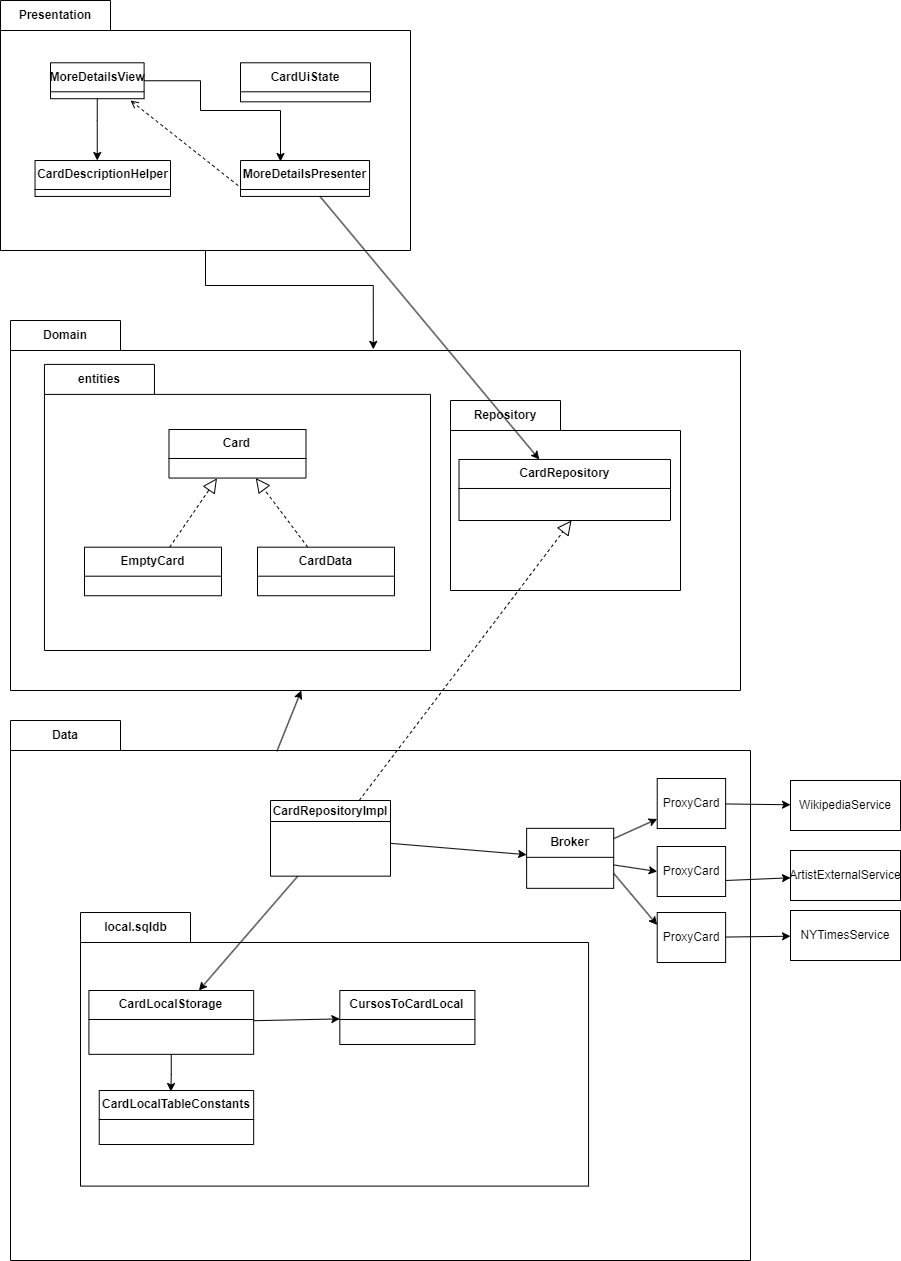

The diagram above was exported from draw.io. Its source (the exported page's mxGraphModel, read from the mxfile embedded in the PNG):
<mxGraphModel dx="2086" dy="1895" grid="1" gridSize="10" guides="1" tooltips="1" connect="1" arrows="1" fold="1" page="1" pageScale="1" pageWidth="827" pageHeight="1169" math="0" shadow="0">
  <root>
    <mxCell id="0" />
    <mxCell id="1" parent="0" />
    <mxCell id="KL7Z5789mSMzWukvOGaM-4" value="Data" style="shape=folder;fontStyle=1;tabWidth=110;tabHeight=30;tabPosition=left;html=1;boundedLbl=1;labelInHeader=1;container=1;collapsible=0;whiteSpace=wrap;" parent="1" vertex="1">
      <mxGeometry x="-480" y="-60" width="740" height="540" as="geometry" />
    </mxCell>
    <mxCell id="KL7Z5789mSMzWukvOGaM-5" value="" style="html=1;strokeColor=none;resizeWidth=1;resizeHeight=1;fillColor=none;part=1;connectable=0;allowArrows=0;deletable=0;whiteSpace=wrap;" parent="KL7Z5789mSMzWukvOGaM-4" vertex="1">
      <mxGeometry width="677.7586813186814" height="393" relative="1" as="geometry">
        <mxPoint y="120" as="offset" />
      </mxGeometry>
    </mxCell>
    <mxCell id="oKTFWX2n7P_de92_4Be2-39" value="CardRepositoryImpl" style="swimlane;fontStyle=1;align=center;verticalAlign=middle;childLayout=stackLayout;horizontal=1;startSize=21;horizontalStack=0;resizeParent=1;resizeParentMax=0;resizeLast=0;collapsible=0;marginBottom=0;html=1;whiteSpace=wrap;" parent="KL7Z5789mSMzWukvOGaM-4" vertex="1">
      <mxGeometry x="260" y="80" width="120" height="75.66" as="geometry" />
    </mxCell>
    <mxCell id="KL7Z5789mSMzWukvOGaM-41" value="local.sqldb" style="shape=folder;fontStyle=1;tabWidth=110;tabHeight=30;tabPosition=left;html=1;boundedLbl=1;labelInHeader=1;container=1;collapsible=0;whiteSpace=wrap;" parent="KL7Z5789mSMzWukvOGaM-4" vertex="1">
      <mxGeometry x="70" y="192" width="508.07" height="273.6" as="geometry" />
    </mxCell>
    <mxCell id="KL7Z5789mSMzWukvOGaM-42" value="" style="html=1;strokeColor=none;resizeWidth=1;resizeHeight=1;fillColor=none;part=1;connectable=0;allowArrows=0;deletable=0;whiteSpace=wrap;" parent="KL7Z5789mSMzWukvOGaM-41" vertex="1">
      <mxGeometry width="508.07" height="191.52" relative="1" as="geometry">
        <mxPoint y="30" as="offset" />
      </mxGeometry>
    </mxCell>
    <mxCell id="ZFrypsiIttXh8tdzhblb-2" style="edgeStyle=orthogonalEdgeStyle;rounded=0;orthogonalLoop=1;jettySize=auto;html=1;entryX=0.464;entryY=0.019;entryDx=0;entryDy=0;entryPerimeter=0;" parent="KL7Z5789mSMzWukvOGaM-41" source="oKTFWX2n7P_de92_4Be2-65" target="oKTFWX2n7P_de92_4Be2-73" edge="1">
      <mxGeometry relative="1" as="geometry" />
    </mxCell>
    <mxCell id="oKTFWX2n7P_de92_4Be2-65" value="CardLocalStorage" style="swimlane;fontStyle=1;align=center;verticalAlign=middle;childLayout=stackLayout;horizontal=1;startSize=29;horizontalStack=0;resizeParent=1;resizeParentMax=0;resizeLast=0;collapsible=0;marginBottom=0;html=1;whiteSpace=wrap;" parent="KL7Z5789mSMzWukvOGaM-41" vertex="1">
      <mxGeometry x="8.41560875404122" y="78.00000000000001" width="164.7390513020833" height="63.82800000000001" as="geometry" />
    </mxCell>
    <mxCell id="oKTFWX2n7P_de92_4Be2-76" value="CursosToCardLocal" style="swimlane;fontStyle=1;align=center;verticalAlign=middle;childLayout=stackLayout;horizontal=1;startSize=29;horizontalStack=0;resizeParent=1;resizeParentMax=0;resizeLast=0;collapsible=0;marginBottom=0;html=1;whiteSpace=wrap;" parent="KL7Z5789mSMzWukvOGaM-41" vertex="1">
      <mxGeometry x="259.3220488987674" y="78.00000000000001" width="135.1020650636492" height="54.000000000000014" as="geometry" />
    </mxCell>
    <mxCell id="oKTFWX2n7P_de92_4Be2-97" value="" style="endArrow=classic;html=1;rounded=0;" parent="KL7Z5789mSMzWukvOGaM-41" source="oKTFWX2n7P_de92_4Be2-65" target="oKTFWX2n7P_de92_4Be2-76" edge="1">
      <mxGeometry width="50" height="50" relative="1" as="geometry">
        <mxPoint x="635.677801576076" y="566.0000000000001" as="sourcePoint" />
        <mxPoint x="529.5261790260658" y="598.0000000000001" as="targetPoint" />
      </mxGeometry>
    </mxCell>
    <mxCell id="oKTFWX2n7P_de92_4Be2-73" value="CardLocalTableConstants" style="swimlane;fontStyle=1;align=center;verticalAlign=middle;childLayout=stackLayout;horizontal=1;startSize=29;horizontalStack=0;resizeParent=1;resizeParentMax=0;resizeLast=0;collapsible=0;marginBottom=0;html=1;whiteSpace=wrap;" parent="KL7Z5789mSMzWukvOGaM-41" vertex="1">
      <mxGeometry x="18.75352175793089" y="178.00000000000003" width="154.40236007274197" height="54.000000000000014" as="geometry" />
    </mxCell>
    <mxCell id="KL7Z5789mSMzWukvOGaM-47" value="" style="endArrow=classic;html=1;rounded=0;" parent="KL7Z5789mSMzWukvOGaM-4" source="oKTFWX2n7P_de92_4Be2-39" edge="1" target="oKTFWX2n7P_de92_4Be2-65">
      <mxGeometry width="50" height="50" relative="1" as="geometry">
        <mxPoint x="369.3781512605042" y="143" as="sourcePoint" />
        <mxPoint x="345.1260504201681" y="270" as="targetPoint" />
      </mxGeometry>
    </mxCell>
    <mxCell id="iP6iTX2D1rXmeO4OyCxt-17" value="Broker" style="swimlane;fontStyle=1;align=center;verticalAlign=middle;childLayout=stackLayout;horizontal=1;startSize=29;horizontalStack=0;resizeParent=1;resizeParentMax=0;resizeLast=0;collapsible=0;marginBottom=0;html=1;whiteSpace=wrap;" vertex="1" parent="KL7Z5789mSMzWukvOGaM-4">
      <mxGeometry x="516.1344537815127" y="107.83" width="87.05882352941177" height="60" as="geometry" />
    </mxCell>
    <mxCell id="iP6iTX2D1rXmeO4OyCxt-21" value="" style="endArrow=classic;html=1;rounded=0;" edge="1" parent="KL7Z5789mSMzWukvOGaM-4" source="oKTFWX2n7P_de92_4Be2-39" target="iP6iTX2D1rXmeO4OyCxt-17">
      <mxGeometry width="50" height="50" relative="1" as="geometry">
        <mxPoint x="503.69747899159665" y="20" as="sourcePoint" />
        <mxPoint x="534.7899159663866" y="-30" as="targetPoint" />
      </mxGeometry>
    </mxCell>
    <mxCell id="iP6iTX2D1rXmeO4OyCxt-22" value="ProxyCard" style="html=1;whiteSpace=wrap;" vertex="1" parent="KL7Z5789mSMzWukvOGaM-4">
      <mxGeometry x="646.7226890756302" y="58" width="68.40336134453781" height="50" as="geometry" />
    </mxCell>
    <mxCell id="iP6iTX2D1rXmeO4OyCxt-23" value="ProxyCard" style="html=1;whiteSpace=wrap;" vertex="1" parent="KL7Z5789mSMzWukvOGaM-4">
      <mxGeometry x="646.7226890756302" y="126" width="68.40336134453781" height="50" as="geometry" />
    </mxCell>
    <mxCell id="iP6iTX2D1rXmeO4OyCxt-24" value="ProxyCard" style="html=1;whiteSpace=wrap;" vertex="1" parent="KL7Z5789mSMzWukvOGaM-4">
      <mxGeometry x="646.7226890756302" y="192" width="68.40336134453781" height="50" as="geometry" />
    </mxCell>
    <mxCell id="iP6iTX2D1rXmeO4OyCxt-25" value="" style="endArrow=classic;html=1;rounded=0;" edge="1" parent="KL7Z5789mSMzWukvOGaM-4" source="iP6iTX2D1rXmeO4OyCxt-17" target="iP6iTX2D1rXmeO4OyCxt-22">
      <mxGeometry width="50" height="50" relative="1" as="geometry">
        <mxPoint x="590.7563025210084" y="130" as="sourcePoint" />
        <mxPoint x="621.8487394957983" y="80" as="targetPoint" />
      </mxGeometry>
    </mxCell>
    <mxCell id="iP6iTX2D1rXmeO4OyCxt-26" value="" style="endArrow=classic;html=1;rounded=0;entryX=0;entryY=0.5;entryDx=0;entryDy=0;" edge="1" parent="KL7Z5789mSMzWukvOGaM-4" source="iP6iTX2D1rXmeO4OyCxt-17" target="iP6iTX2D1rXmeO4OyCxt-23">
      <mxGeometry width="50" height="50" relative="1" as="geometry">
        <mxPoint x="596.9747899159664" y="140" as="sourcePoint" />
        <mxPoint x="578.3193277310925" y="-30" as="targetPoint" />
      </mxGeometry>
    </mxCell>
    <mxCell id="iP6iTX2D1rXmeO4OyCxt-27" value="" style="endArrow=classic;html=1;rounded=0;entryX=0;entryY=0.25;entryDx=0;entryDy=0;exitX=1;exitY=0.75;exitDx=0;exitDy=0;" edge="1" parent="KL7Z5789mSMzWukvOGaM-4" source="iP6iTX2D1rXmeO4OyCxt-17" target="iP6iTX2D1rXmeO4OyCxt-24">
      <mxGeometry width="50" height="50" relative="1" as="geometry">
        <mxPoint x="596.9747899159664" y="30" as="sourcePoint" />
        <mxPoint x="628.0672268907563" y="-20" as="targetPoint" />
      </mxGeometry>
    </mxCell>
    <mxCell id="iP6iTX2D1rXmeO4OyCxt-33" value="" style="endArrow=classic;html=1;rounded=0;" edge="1" parent="KL7Z5789mSMzWukvOGaM-4" target="iP6iTX2D1rXmeO4OyCxt-29">
      <mxGeometry width="50" height="50" relative="1" as="geometry">
        <mxPoint x="715.1260504201681" y="160" as="sourcePoint" />
        <mxPoint x="758.655462184874" y="160" as="targetPoint" />
      </mxGeometry>
    </mxCell>
    <mxCell id="hctLXUxHI39Pbebzo9UB-1" style="edgeStyle=orthogonalEdgeStyle;rounded=0;orthogonalLoop=1;jettySize=auto;html=1;entryX=0.497;entryY=0.078;entryDx=0;entryDy=0;entryPerimeter=0;" parent="1" source="KL7Z5789mSMzWukvOGaM-6" target="KL7Z5789mSMzWukvOGaM-24" edge="1">
      <mxGeometry relative="1" as="geometry" />
    </mxCell>
    <mxCell id="KL7Z5789mSMzWukvOGaM-6" value="Presentation" style="shape=folder;fontStyle=1;tabWidth=110;tabHeight=30;tabPosition=left;html=1;boundedLbl=1;labelInHeader=1;container=1;collapsible=0;whiteSpace=wrap;" parent="1" vertex="1">
      <mxGeometry x="-490" y="-780" width="410" height="250" as="geometry" />
    </mxCell>
    <mxCell id="KL7Z5789mSMzWukvOGaM-7" value="" style="html=1;strokeColor=none;resizeWidth=1;resizeHeight=1;fillColor=none;part=1;connectable=0;allowArrows=0;deletable=0;whiteSpace=wrap;" parent="KL7Z5789mSMzWukvOGaM-6" vertex="1">
      <mxGeometry width="282.7586206896552" height="197.67441860465118" relative="1" as="geometry">
        <mxPoint as="offset" />
      </mxGeometry>
    </mxCell>
    <mxCell id="KL7Z5789mSMzWukvOGaM-12" value="CardUiState" style="swimlane;fontStyle=1;align=center;verticalAlign=middle;childLayout=stackLayout;horizontal=1;startSize=29;horizontalStack=0;resizeParent=1;resizeParentMax=0;resizeLast=0;collapsible=0;marginBottom=0;html=1;whiteSpace=wrap;" parent="KL7Z5789mSMzWukvOGaM-6" vertex="1">
      <mxGeometry x="240" y="62.290000000000006" width="130" height="39.03" as="geometry" />
    </mxCell>
    <mxCell id="KL7Z5789mSMzWukvOGaM-13" value="MoreDetailsPresenter" style="swimlane;fontStyle=1;align=center;verticalAlign=middle;childLayout=stackLayout;horizontal=1;startSize=29;horizontalStack=0;resizeParent=1;resizeParentMax=0;resizeLast=0;collapsible=0;marginBottom=0;html=1;whiteSpace=wrap;" parent="KL7Z5789mSMzWukvOGaM-6" vertex="1">
      <mxGeometry x="240" y="160" width="129.05" height="35.93" as="geometry" />
    </mxCell>
    <mxCell id="KL7Z5789mSMzWukvOGaM-16" value="CardDescriptionHelper" style="swimlane;fontStyle=1;align=center;verticalAlign=middle;childLayout=stackLayout;horizontal=1;startSize=29;horizontalStack=0;resizeParent=1;resizeParentMax=0;resizeLast=0;collapsible=0;marginBottom=0;html=1;whiteSpace=wrap;" parent="KL7Z5789mSMzWukvOGaM-6" vertex="1">
      <mxGeometry x="34.54" y="160" width="135.46" height="35.93" as="geometry" />
    </mxCell>
    <mxCell id="KL7Z5789mSMzWukvOGaM-37" style="edgeStyle=orthogonalEdgeStyle;rounded=0;orthogonalLoop=1;jettySize=auto;html=1;entryX=0.31;entryY=0.028;entryDx=0;entryDy=0;entryPerimeter=0;" parent="KL7Z5789mSMzWukvOGaM-6" source="KL7Z5789mSMzWukvOGaM-17" target="KL7Z5789mSMzWukvOGaM-13" edge="1">
      <mxGeometry relative="1" as="geometry">
        <Array as="points">
          <mxPoint x="200" y="80" />
          <mxPoint x="200" y="110" />
          <mxPoint x="280" y="110" />
        </Array>
      </mxGeometry>
    </mxCell>
    <mxCell id="KL7Z5789mSMzWukvOGaM-39" style="edgeStyle=orthogonalEdgeStyle;rounded=0;orthogonalLoop=1;jettySize=auto;html=1;" parent="KL7Z5789mSMzWukvOGaM-6" source="KL7Z5789mSMzWukvOGaM-17" target="KL7Z5789mSMzWukvOGaM-16" edge="1">
      <mxGeometry relative="1" as="geometry">
        <Array as="points">
          <mxPoint x="97" y="120" />
          <mxPoint x="97" y="120" />
        </Array>
      </mxGeometry>
    </mxCell>
    <mxCell id="KL7Z5789mSMzWukvOGaM-17" value="MoreDetailsView" style="swimlane;fontStyle=1;align=center;verticalAlign=middle;childLayout=stackLayout;horizontal=1;startSize=29;horizontalStack=0;resizeParent=1;resizeParentMax=0;resizeLast=0;collapsible=0;marginBottom=0;html=1;whiteSpace=wrap;" parent="KL7Z5789mSMzWukvOGaM-6" vertex="1">
      <mxGeometry x="50" y="62.28571428571429" width="93.60551020408164" height="35.92857142857143" as="geometry" />
    </mxCell>
    <mxCell id="ZFrypsiIttXh8tdzhblb-1" value="" style="endArrow=none;dashed=1;html=1;rounded=0;startArrow=open;startFill=0;entryX=0;entryY=0.75;entryDx=0;entryDy=0;" parent="KL7Z5789mSMzWukvOGaM-6" target="KL7Z5789mSMzWukvOGaM-13" edge="1">
      <mxGeometry width="50" height="50" relative="1" as="geometry">
        <mxPoint x="130" y="100" as="sourcePoint" />
        <mxPoint x="209.08000000000004" y="190" as="targetPoint" />
      </mxGeometry>
    </mxCell>
    <mxCell id="KL7Z5789mSMzWukvOGaM-24" value="Domain" style="shape=folder;fontStyle=1;tabWidth=110;tabHeight=30;tabPosition=left;html=1;boundedLbl=1;labelInHeader=1;container=1;collapsible=0;whiteSpace=wrap;" parent="1" vertex="1">
      <mxGeometry x="-480" y="-460" width="730" height="370" as="geometry" />
    </mxCell>
    <mxCell id="KL7Z5789mSMzWukvOGaM-25" value="" style="html=1;strokeColor=none;resizeWidth=1;resizeHeight=1;fillColor=none;part=1;connectable=0;allowArrows=0;deletable=0;whiteSpace=wrap;" parent="KL7Z5789mSMzWukvOGaM-24" vertex="1">
      <mxGeometry width="730.0000000000001" height="258.99999999999994" relative="1" as="geometry">
        <mxPoint y="30" as="offset" />
      </mxGeometry>
    </mxCell>
    <mxCell id="KL7Z5789mSMzWukvOGaM-26" value="entities" style="shape=folder;fontStyle=1;tabWidth=110;tabHeight=30;tabPosition=left;html=1;boundedLbl=1;labelInHeader=1;container=1;collapsible=0;whiteSpace=wrap;" parent="KL7Z5789mSMzWukvOGaM-24" vertex="1">
      <mxGeometry x="33.95" y="43.9" width="386.05" height="286.1" as="geometry" />
    </mxCell>
    <mxCell id="KL7Z5789mSMzWukvOGaM-27" value="" style="html=1;strokeColor=none;resizeWidth=1;resizeHeight=1;fillColor=none;part=1;connectable=0;allowArrows=0;deletable=0;whiteSpace=wrap;" parent="KL7Z5789mSMzWukvOGaM-26" vertex="1">
      <mxGeometry width="386.0499999999999" height="200.26999999999998" relative="1" as="geometry">
        <mxPoint y="30" as="offset" />
      </mxGeometry>
    </mxCell>
    <mxCell id="KL7Z5789mSMzWukvOGaM-28" value="Card" style="swimlane;fontStyle=1;align=center;verticalAlign=middle;childLayout=stackLayout;horizontal=1;startSize=29;horizontalStack=0;resizeParent=1;resizeParentMax=0;resizeLast=0;collapsible=0;marginBottom=0;html=1;whiteSpace=wrap;" parent="KL7Z5789mSMzWukvOGaM-26" vertex="1">
      <mxGeometry x="124.52758453820022" y="65.08929587077692" width="137.00245615074664" height="48.563123649186664" as="geometry" />
    </mxCell>
    <mxCell id="KL7Z5789mSMzWukvOGaM-29" value="EmptyCard" style="swimlane;fontStyle=1;align=center;verticalAlign=middle;childLayout=stackLayout;horizontal=1;startSize=29;horizontalStack=0;resizeParent=1;resizeParentMax=0;resizeLast=0;collapsible=0;marginBottom=0;html=1;whiteSpace=wrap;" parent="KL7Z5789mSMzWukvOGaM-26" vertex="1">
      <mxGeometry x="40.03439444885227" y="182.78997578805345" width="137.00245615074664" height="48.563123649186664" as="geometry" />
    </mxCell>
    <mxCell id="KL7Z5789mSMzWukvOGaM-30" value="CardData" style="swimlane;fontStyle=1;align=center;verticalAlign=middle;childLayout=stackLayout;horizontal=1;startSize=29;horizontalStack=0;resizeParent=1;resizeParentMax=0;resizeLast=0;collapsible=0;marginBottom=0;html=1;whiteSpace=wrap;" parent="KL7Z5789mSMzWukvOGaM-26" vertex="1">
      <mxGeometry x="213.03998490388526" y="182.78997578805345" width="137.00245615074664" height="48.563123649186664" as="geometry" />
    </mxCell>
    <mxCell id="KL7Z5789mSMzWukvOGaM-31" value="" style="endArrow=block;dashed=1;endFill=0;endSize=12;html=1;rounded=0;" parent="KL7Z5789mSMzWukvOGaM-26" source="KL7Z5789mSMzWukvOGaM-30" target="KL7Z5789mSMzWukvOGaM-28" edge="1">
      <mxGeometry width="160" relative="1" as="geometry">
        <mxPoint x="241.170684206368" y="422.42953020134235" as="sourcePoint" />
        <mxPoint x="241.170684206368" y="320.8902286429303" as="targetPoint" />
      </mxGeometry>
    </mxCell>
    <mxCell id="KL7Z5789mSMzWukvOGaM-32" value="" style="endArrow=block;dashed=1;endFill=0;endSize=12;html=1;rounded=0;" parent="KL7Z5789mSMzWukvOGaM-26" source="KL7Z5789mSMzWukvOGaM-29" edge="1">
      <mxGeometry width="160" relative="1" as="geometry">
        <mxPoint x="193.13175318005847" y="162.46939142304632" as="sourcePoint" />
        <mxPoint x="172.54363988306864" y="113.90626777385964" as="targetPoint" />
      </mxGeometry>
    </mxCell>
    <mxCell id="KL7Z5789mSMzWukvOGaM-34" value="Repository" style="shape=folder;fontStyle=1;tabWidth=110;tabHeight=30;tabPosition=left;html=1;boundedLbl=1;labelInHeader=1;container=1;collapsible=0;whiteSpace=wrap;" parent="KL7Z5789mSMzWukvOGaM-24" vertex="1">
      <mxGeometry x="440" y="80" width="230" height="190" as="geometry" />
    </mxCell>
    <mxCell id="KL7Z5789mSMzWukvOGaM-35" value="" style="html=1;strokeColor=none;resizeWidth=1;resizeHeight=1;fillColor=none;part=1;connectable=0;allowArrows=0;deletable=0;whiteSpace=wrap;" parent="KL7Z5789mSMzWukvOGaM-34" vertex="1">
      <mxGeometry width="398.6666666666667" height="380" relative="1" as="geometry">
        <mxPoint y="30" as="offset" />
      </mxGeometry>
    </mxCell>
    <mxCell id="oKTFWX2n7P_de92_4Be2-18" value="CardRepository" style="swimlane;fontStyle=1;align=center;verticalAlign=middle;childLayout=stackLayout;horizontal=1;startSize=29;horizontalStack=0;resizeParent=1;resizeParentMax=0;resizeLast=0;collapsible=0;marginBottom=0;html=1;whiteSpace=wrap;" parent="KL7Z5789mSMzWukvOGaM-34" vertex="1">
      <mxGeometry x="8.52" y="58.97" width="211.48" height="61.03" as="geometry" />
    </mxCell>
    <mxCell id="KL7Z5789mSMzWukvOGaM-40" value="" style="endArrow=classic;html=1;rounded=0;" parent="1" source="KL7Z5789mSMzWukvOGaM-13" target="oKTFWX2n7P_de92_4Be2-18" edge="1">
      <mxGeometry width="50" height="50" relative="1" as="geometry">
        <mxPoint x="598" y="-200" as="sourcePoint" />
        <mxPoint y="-660" as="targetPoint" />
      </mxGeometry>
    </mxCell>
    <mxCell id="KL7Z5789mSMzWukvOGaM-58" value="" style="endArrow=block;dashed=1;endFill=0;endSize=12;html=1;rounded=0;" parent="1" edge="1" source="oKTFWX2n7P_de92_4Be2-39">
      <mxGeometry width="160" relative="1" as="geometry">
        <mxPoint x="156" y="56" as="sourcePoint" />
        <mxPoint x="81" y="-260" as="targetPoint" />
      </mxGeometry>
    </mxCell>
    <mxCell id="KL7Z5789mSMzWukvOGaM-60" value="" style="endArrow=classic;html=1;rounded=0;exitX=0.36;exitY=0.057;exitDx=0;exitDy=0;exitPerimeter=0;" parent="1" source="KL7Z5789mSMzWukvOGaM-4" target="KL7Z5789mSMzWukvOGaM-24" edge="1">
      <mxGeometry width="50" height="50" relative="1" as="geometry">
        <mxPoint x="400" y="-230" as="sourcePoint" />
        <mxPoint x="619" y="33" as="targetPoint" />
      </mxGeometry>
    </mxCell>
    <mxCell id="iP6iTX2D1rXmeO4OyCxt-28" value="WikipediaService" style="html=1;whiteSpace=wrap;" vertex="1" parent="1">
      <mxGeometry x="300" width="110" height="50" as="geometry" />
    </mxCell>
    <mxCell id="iP6iTX2D1rXmeO4OyCxt-29" value="ArtistExternalService" style="html=1;whiteSpace=wrap;" vertex="1" parent="1">
      <mxGeometry x="300" y="70" width="110" height="50" as="geometry" />
    </mxCell>
    <mxCell id="iP6iTX2D1rXmeO4OyCxt-30" value="NYTimesService" style="html=1;whiteSpace=wrap;" vertex="1" parent="1">
      <mxGeometry x="300" y="130" width="110" height="50" as="geometry" />
    </mxCell>
    <mxCell id="iP6iTX2D1rXmeO4OyCxt-32" value="" style="endArrow=classic;html=1;rounded=0;" edge="1" parent="1" source="iP6iTX2D1rXmeO4OyCxt-24" target="iP6iTX2D1rXmeO4OyCxt-30">
      <mxGeometry width="50" height="50" relative="1" as="geometry">
        <mxPoint x="730" y="290" as="sourcePoint" />
        <mxPoint x="780" y="240" as="targetPoint" />
      </mxGeometry>
    </mxCell>
    <mxCell id="iP6iTX2D1rXmeO4OyCxt-35" value="" style="endArrow=classic;html=1;rounded=0;" edge="1" parent="1" source="iP6iTX2D1rXmeO4OyCxt-22" target="iP6iTX2D1rXmeO4OyCxt-28">
      <mxGeometry width="50" height="50" relative="1" as="geometry">
        <mxPoint x="580" y="-30" as="sourcePoint" />
        <mxPoint x="630" y="-80" as="targetPoint" />
      </mxGeometry>
    </mxCell>
  </root>
</mxGraphModel>